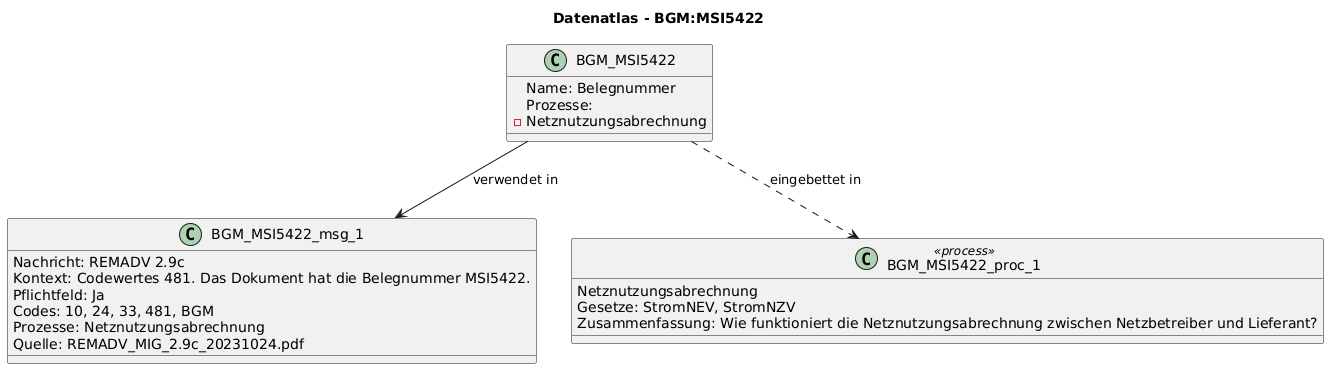

The diagram above was rendered by PlantUML. Its source (embedded in the PNG):
@startuml
title Datenatlas - BGM:MSI5422
class BGM_MSI5422 {
  Name: Belegnummer
  Prozesse:
    - Netznutzungsabrechnung
}
class BGM_MSI5422_msg_1 {
  Nachricht: REMADV 2.9c
  Kontext: Codewertes 481. Das Dokument hat die Belegnummer MSI5422.
  Pflichtfeld: Ja
  Codes: 10, 24, 33, 481, BGM
  Prozesse: Netznutzungsabrechnung
  Quelle: REMADV_MIG_2.9c_20231024.pdf
}
BGM_MSI5422 --> BGM_MSI5422_msg_1 : verwendet in
class BGM_MSI5422_proc_1 <<process>> {
  Netznutzungsabrechnung
  Gesetze: StromNEV, StromNZV
  Zusammenfassung: Wie funktioniert die Netznutzungsabrechnung zwischen Netzbetreiber und Lieferant?
}
BGM_MSI5422 ..> BGM_MSI5422_proc_1 : eingebettet in
@enduml